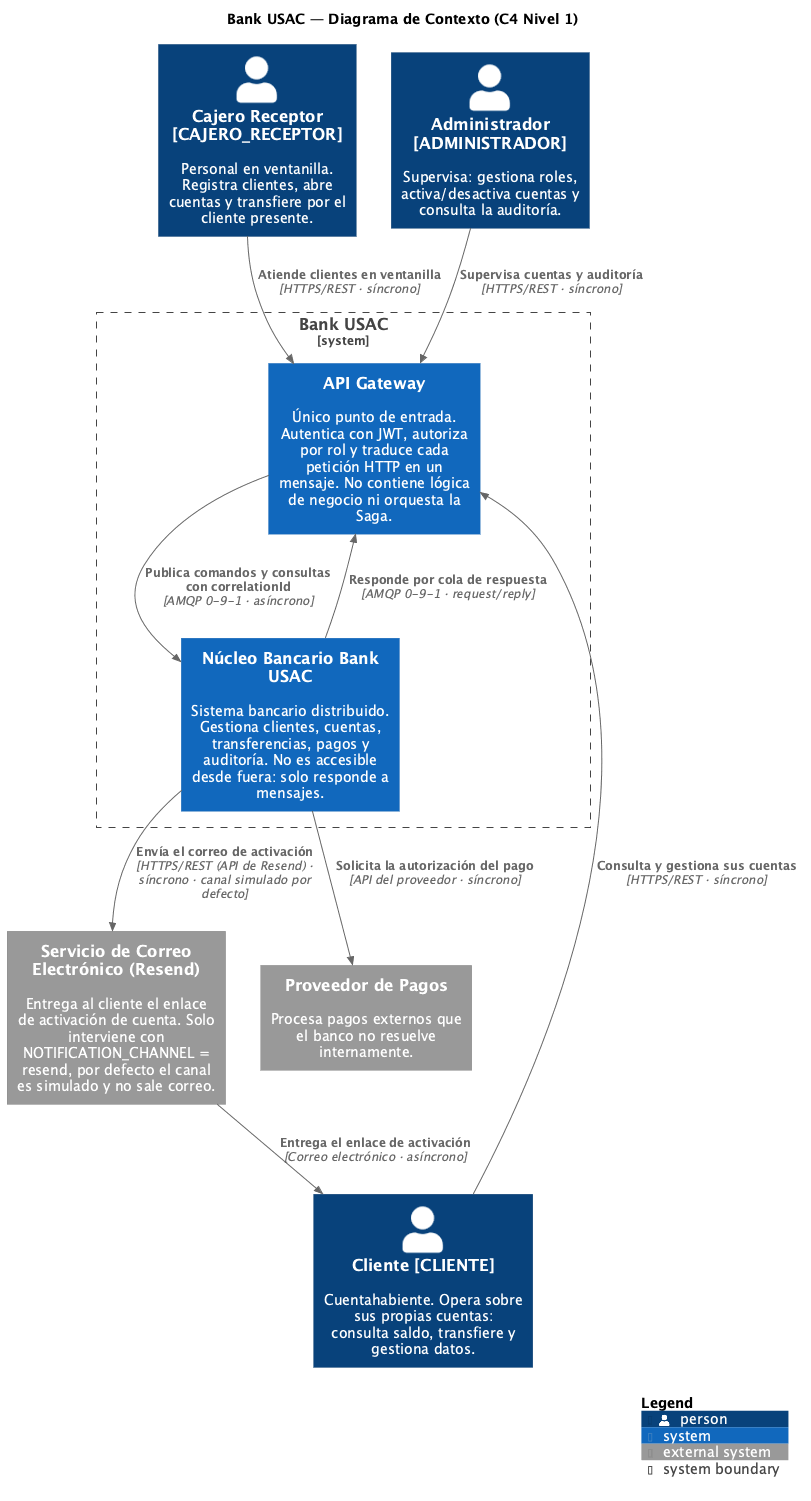

The diagram above was rendered by PlantUML. Its source (embedded in the PNG):
@startuml
!include https://raw.githubusercontent.com/plantuml-stdlib/C4-PlantUML/master/C4_Context.puml

' Bank USAC - C4 Nivel 1 - Diagrama de Contexto
' El API Gateway aparece explicitamente dentro del limite del sistema porque el
' enunciado lo exige en este nivel (§4.2, "Debe incluir: API Gateway") y evalua
' la "Representacion correcta del Gateway como punto de entrada". Es el unico
' elemento que recibe trafico de los actores; nada externo habla con el nucleo.
' Cada relacion declara tecnologia, protocolo y tipo de interaccion (sincrona o
' asincrona), tambien exigido por el enunciado.
' Esta fuente debe coincidir con 02-c4-contexto.mmd en TODAS las etiquetas.

title Bank USAC — Diagrama de Contexto (C4 Nivel 1)

Person(cliente, "Cliente [CLIENTE]", "Cuentahabiente. Opera sobre sus propias cuentas: consulta saldo, transfiere y gestiona datos.")
Person(cajero, "Cajero Receptor [CAJERO_RECEPTOR]", "Personal en ventanilla. Registra clientes, abre cuentas y transfiere por el cliente presente.")
Person(admin, "Administrador [ADMINISTRADOR]", "Supervisa: gestiona roles, activa/desactiva cuentas y consulta la auditoría.")

System_Boundary(limite, "Bank USAC") {
    System(gateway, "API Gateway", "Único punto de entrada. Autentica con JWT, autoriza por rol y traduce cada petición HTTP en un mensaje. No contiene lógica de negocio ni orquesta la Saga.")
    System(bankusac, "Núcleo Bancario Bank USAC", "Sistema bancario distribuido. Gestiona clientes, cuentas, transferencias, pagos y auditoría. No es accesible desde fuera: solo responde a mensajes.")
}

System_Ext(correo, "Servicio de Correo Electrónico (Resend)", "Entrega al cliente el enlace de activación de cuenta. Solo interviene con NOTIFICATION_CHANNEL = resend, por defecto el canal es simulado y no sale correo.")
System_Ext(proveedorPagos, "Proveedor de Pagos", "Procesa pagos externos que el banco no resuelve internamente.")

Rel(cliente, gateway, "Consulta y gestiona sus cuentas", "HTTPS/REST · síncrono")
Rel(cajero, gateway, "Atiende clientes en ventanilla", "HTTPS/REST · síncrono")
Rel(admin, gateway, "Supervisa cuentas y auditoría", "HTTPS/REST · síncrono")

Rel(gateway, bankusac, "Publica comandos y consultas con correlationId", "AMQP 0-9-1 · asíncrono")
Rel(bankusac, gateway, "Responde por cola de respuesta", "AMQP 0-9-1 · request/reply")

Rel(bankusac, correo, "Envía el correo de activación", "HTTPS/REST (API de Resend) · síncrono · canal simulado por defecto")
Rel(correo, cliente, "Entrega el enlace de activación", "Correo electrónico · asíncrono")
Rel(bankusac, proveedorPagos, "Solicita la autorización del pago", "API del proveedor · síncrono")

SHOW_LEGEND()
@enduml